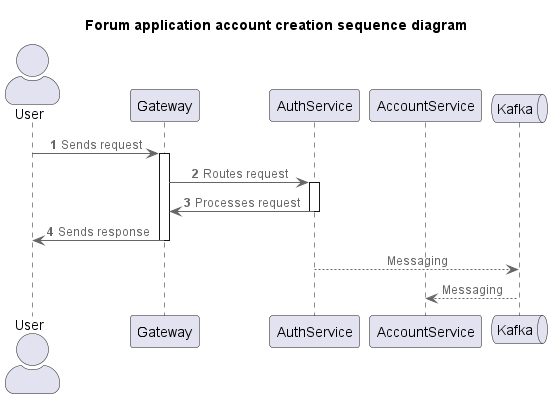

The diagram above was rendered by PlantUML. Its source (embedded in the PNG):
@startuml SequenceDiagram_AccountCreation
title Forum application account creation sequence diagram
' !include https://raw.githubusercontent.com/plantuml-stdlib/C4-PlantUML/master/C4_Container.puml
!include <C4/C4_Component>

' Containers
actor User as user
participant Gateway as api
participant AuthService as authservice
participant AccountService as accservice
queue Kafka as mq

' Relations
autonumber
user -> api : Sends request
activate api
api -> authservice : Routes request
activate authservice

api <- authservice : Processes request
deactivate authservice
user <- api : Sends response
deactivate api
autonumber stop

authservice --> mq : Messaging
mq --> accservice : Messaging

' SHOW_LEGEND()
@enduml